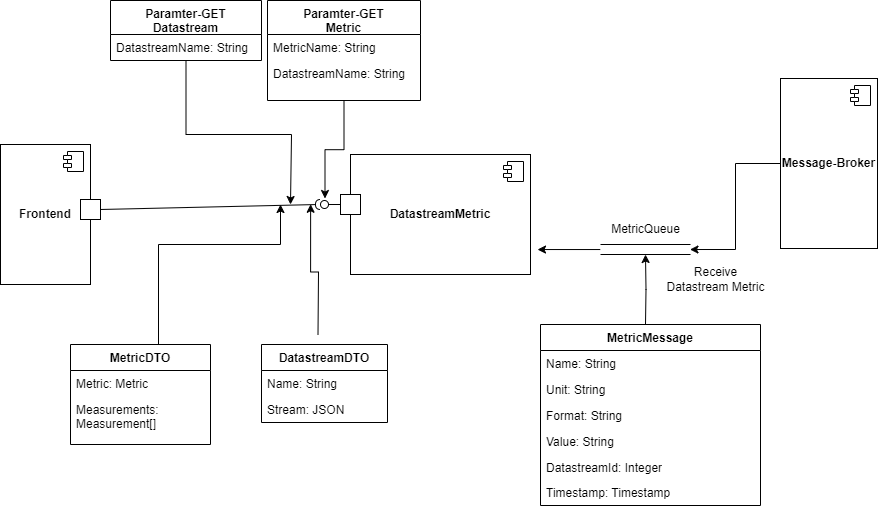

The diagram above was exported from draw.io. Its source (the exported page's mxGraphModel, read from the mxfile embedded in the PNG):
<mxGraphModel dx="782" dy="507" grid="1" gridSize="10" guides="1" tooltips="1" connect="1" arrows="1" fold="1" page="0" pageScale="1" pageWidth="827" pageHeight="1169" math="0" shadow="0">
  <root>
    <mxCell id="0" />
    <mxCell id="1" parent="0" />
    <mxCell id="-Q_btU9ZESprQx8ZSdgT-2" value="&lt;b&gt;DatastreamMetric&lt;/b&gt;" style="html=1;dropTarget=0;whiteSpace=wrap;" parent="1" vertex="1">
      <mxGeometry x="360" y="240" width="180" height="120" as="geometry" />
    </mxCell>
    <mxCell id="-Q_btU9ZESprQx8ZSdgT-3" value="" style="shape=module;jettyWidth=8;jettyHeight=4;" parent="-Q_btU9ZESprQx8ZSdgT-2" vertex="1">
      <mxGeometry x="1" width="20" height="20" relative="1" as="geometry">
        <mxPoint x="-27" y="7" as="offset" />
      </mxGeometry>
    </mxCell>
    <mxCell id="-Q_btU9ZESprQx8ZSdgT-4" value="" style="html=1;rounded=0;" parent="1" vertex="1">
      <mxGeometry x="350" y="280" width="20" height="20" as="geometry" />
    </mxCell>
    <mxCell id="-Q_btU9ZESprQx8ZSdgT-5" value="" style="endArrow=none;html=1;rounded=0;align=center;verticalAlign=top;endFill=0;labelBackgroundColor=none;endSize=2;" parent="1" source="-Q_btU9ZESprQx8ZSdgT-4" target="-Q_btU9ZESprQx8ZSdgT-6" edge="1">
      <mxGeometry relative="1" as="geometry" />
    </mxCell>
    <mxCell id="-Q_btU9ZESprQx8ZSdgT-6" value="" style="ellipse;html=1;fontSize=11;align=center;fillColor=none;points=[];aspect=fixed;resizable=0;verticalAlign=bottom;labelPosition=center;verticalLabelPosition=top;flipH=1;rotation=-220;" parent="1" vertex="1">
      <mxGeometry x="330" y="286" width="8" height="8" as="geometry" />
    </mxCell>
    <mxCell id="-Q_btU9ZESprQx8ZSdgT-10" value="" style="endArrow=none;html=1;rounded=0;align=center;verticalAlign=top;endFill=0;labelBackgroundColor=none;endSize=2;" parent="1" edge="1">
      <mxGeometry relative="1" as="geometry">
        <mxPoint x="570.4861204782289" y="286.51185834797025" as="sourcePoint" />
        <mxPoint x="570.5288755835977" y="286.4797612625829" as="targetPoint" />
      </mxGeometry>
    </mxCell>
    <mxCell id="-Q_btU9ZESprQx8ZSdgT-11" style="edgeStyle=orthogonalEdgeStyle;rounded=0;orthogonalLoop=1;jettySize=auto;html=1;entryX=1.976;entryY=0.476;entryDx=0;entryDy=0;entryPerimeter=0;" parent="1" target="-Q_btU9ZESprQx8ZSdgT-16" edge="1">
      <mxGeometry relative="1" as="geometry">
        <mxPoint x="327.5" y="420" as="sourcePoint" />
        <mxPoint x="327.9999999999998" y="336.4999999999999" as="targetPoint" />
      </mxGeometry>
    </mxCell>
    <mxCell id="-Q_btU9ZESprQx8ZSdgT-12" value="&lt;b&gt;Frontend&lt;/b&gt;" style="html=1;dropTarget=0;whiteSpace=wrap;" parent="1" vertex="1">
      <mxGeometry x="10" y="230" width="90" height="140" as="geometry" />
    </mxCell>
    <mxCell id="-Q_btU9ZESprQx8ZSdgT-13" value="" style="shape=module;jettyWidth=8;jettyHeight=4;" parent="-Q_btU9ZESprQx8ZSdgT-12" vertex="1">
      <mxGeometry x="1" width="20" height="20" relative="1" as="geometry">
        <mxPoint x="-27" y="7" as="offset" />
      </mxGeometry>
    </mxCell>
    <mxCell id="-Q_btU9ZESprQx8ZSdgT-14" value="" style="html=1;rounded=0;" parent="1" vertex="1">
      <mxGeometry x="90" y="285" width="20" height="20" as="geometry" />
    </mxCell>
    <mxCell id="-Q_btU9ZESprQx8ZSdgT-15" value="" style="endArrow=none;html=1;rounded=0;align=center;verticalAlign=top;endFill=0;labelBackgroundColor=none;endSize=2;exitX=1;exitY=0.5;exitDx=0;exitDy=0;" parent="1" source="-Q_btU9ZESprQx8ZSdgT-14" target="-Q_btU9ZESprQx8ZSdgT-16" edge="1">
      <mxGeometry relative="1" as="geometry">
        <mxPoint x="150" y="276.74666666666667" as="sourcePoint" />
      </mxGeometry>
    </mxCell>
    <mxCell id="-Q_btU9ZESprQx8ZSdgT-16" value="" style="shape=requiredInterface;html=1;fontSize=11;align=center;fillColor=none;points=[];aspect=fixed;resizable=0;verticalAlign=bottom;labelPosition=center;verticalLabelPosition=top;flipH=1;" parent="1" vertex="1">
      <mxGeometry x="325" y="285" width="5" height="10" as="geometry" />
    </mxCell>
    <mxCell id="-Q_btU9ZESprQx8ZSdgT-57" style="edgeStyle=orthogonalEdgeStyle;rounded=0;orthogonalLoop=1;jettySize=auto;html=1;entryX=0.994;entryY=1.167;entryDx=0;entryDy=0;entryPerimeter=0;" parent="1" source="-Q_btU9ZESprQx8ZSdgT-22" target="-Q_btU9ZESprQx8ZSdgT-27" edge="1">
      <mxGeometry relative="1" as="geometry" />
    </mxCell>
    <mxCell id="-Q_btU9ZESprQx8ZSdgT-22" value="&lt;b&gt;Message-Broker&lt;/b&gt;" style="html=1;dropTarget=0;whiteSpace=wrap;" parent="1" vertex="1">
      <mxGeometry x="790" y="164" width="97" height="170" as="geometry" />
    </mxCell>
    <mxCell id="-Q_btU9ZESprQx8ZSdgT-23" value="" style="shape=module;jettyWidth=8;jettyHeight=4;" parent="-Q_btU9ZESprQx8ZSdgT-22" vertex="1">
      <mxGeometry x="1" width="20" height="20" relative="1" as="geometry">
        <mxPoint x="-27" y="7" as="offset" />
      </mxGeometry>
    </mxCell>
    <mxCell id="-Q_btU9ZESprQx8ZSdgT-24" value="" style="endArrow=none;html=1;rounded=0;align=center;verticalAlign=top;endFill=0;labelBackgroundColor=none;endSize=2;entryX=-0.052;entryY=-0.158;entryDx=0;entryDy=0;entryPerimeter=0;" parent="1" edge="1">
      <mxGeometry relative="1" as="geometry">
        <mxPoint x="581.3919499082092" y="286.2814035634285" as="sourcePoint" />
        <mxPoint x="581.3710080329543" y="285.9992182834235" as="targetPoint" />
      </mxGeometry>
    </mxCell>
    <mxCell id="-Q_btU9ZESprQx8ZSdgT-59" style="edgeStyle=orthogonalEdgeStyle;rounded=0;orthogonalLoop=1;jettySize=auto;html=1;entryX=1.039;entryY=0.792;entryDx=0;entryDy=0;entryPerimeter=0;" parent="1" source="-Q_btU9ZESprQx8ZSdgT-25" target="-Q_btU9ZESprQx8ZSdgT-2" edge="1">
      <mxGeometry relative="1" as="geometry" />
    </mxCell>
    <mxCell id="-Q_btU9ZESprQx8ZSdgT-25" value="" style="html=1;dashed=0;whiteSpace=wrap;shape=partialRectangle;right=0;left=0;" parent="1" vertex="1">
      <mxGeometry x="610" y="330" width="90" height="10" as="geometry" />
    </mxCell>
    <mxCell id="-Q_btU9ZESprQx8ZSdgT-27" value="MetricQueue" style="text;html=1;align=center;verticalAlign=middle;resizable=0;points=[];autosize=1;strokeColor=none;fillColor=none;" parent="1" vertex="1">
      <mxGeometry x="610" y="300" width="90" height="30" as="geometry" />
    </mxCell>
    <mxCell id="-Q_btU9ZESprQx8ZSdgT-28" style="edgeStyle=orthogonalEdgeStyle;rounded=0;orthogonalLoop=1;jettySize=auto;html=1;entryX=0.5;entryY=1;entryDx=0;entryDy=0;" parent="1" target="-Q_btU9ZESprQx8ZSdgT-25" edge="1">
      <mxGeometry relative="1" as="geometry">
        <mxPoint x="655" y="410" as="sourcePoint" />
      </mxGeometry>
    </mxCell>
    <mxCell id="-Q_btU9ZESprQx8ZSdgT-31" value="Receive&lt;br&gt;Datastream Metric" style="text;html=1;align=center;verticalAlign=middle;resizable=0;points=[];autosize=1;strokeColor=none;fillColor=none;" parent="1" vertex="1">
      <mxGeometry x="665" y="345" width="120" height="40" as="geometry" />
    </mxCell>
    <mxCell id="-Q_btU9ZESprQx8ZSdgT-56" style="edgeStyle=orthogonalEdgeStyle;rounded=0;orthogonalLoop=1;jettySize=auto;html=1;entryX=1.03;entryY=1.034;entryDx=0;entryDy=0;entryPerimeter=0;" parent="1" source="-Q_btU9ZESprQx8ZSdgT-49" target="-Q_btU9ZESprQx8ZSdgT-6" edge="1">
      <mxGeometry relative="1" as="geometry" />
    </mxCell>
    <mxCell id="-Q_btU9ZESprQx8ZSdgT-49" value="Paramter-GET&lt;br&gt;Metric" style="swimlane;fontStyle=1;align=center;verticalAlign=top;childLayout=stackLayout;horizontal=1;startSize=34;horizontalStack=0;resizeParent=1;resizeParentMax=0;resizeLast=0;collapsible=1;marginBottom=0;whiteSpace=wrap;html=1;" parent="1" vertex="1">
      <mxGeometry x="277" y="86" width="153" height="100" as="geometry" />
    </mxCell>
    <mxCell id="-Q_btU9ZESprQx8ZSdgT-50" value="MetricName: String" style="text;strokeColor=none;fillColor=none;align=left;verticalAlign=top;spacingLeft=4;spacingRight=4;overflow=hidden;rotatable=0;points=[[0,0.5],[1,0.5]];portConstraint=eastwest;whiteSpace=wrap;html=1;" parent="-Q_btU9ZESprQx8ZSdgT-49" vertex="1">
      <mxGeometry y="34" width="153" height="26" as="geometry" />
    </mxCell>
    <mxCell id="-Q_btU9ZESprQx8ZSdgT-77" value="DatastreamName: String" style="text;strokeColor=none;fillColor=none;align=left;verticalAlign=top;spacingLeft=4;spacingRight=4;overflow=hidden;rotatable=0;points=[[0,0.5],[1,0.5]];portConstraint=eastwest;whiteSpace=wrap;html=1;" parent="-Q_btU9ZESprQx8ZSdgT-49" vertex="1">
      <mxGeometry y="60" width="153" height="40" as="geometry" />
    </mxCell>
    <mxCell id="-Q_btU9ZESprQx8ZSdgT-60" value="MetricMessage" style="swimlane;fontStyle=1;align=center;verticalAlign=top;childLayout=stackLayout;horizontal=1;startSize=26;horizontalStack=0;resizeParent=1;resizeParentMax=0;resizeLast=0;collapsible=1;marginBottom=0;whiteSpace=wrap;html=1;" parent="1" vertex="1">
      <mxGeometry x="550" y="410" width="220" height="181" as="geometry" />
    </mxCell>
    <mxCell id="-Q_btU9ZESprQx8ZSdgT-61" value="Name: String" style="text;strokeColor=none;fillColor=none;align=left;verticalAlign=top;spacingLeft=4;spacingRight=4;overflow=hidden;rotatable=0;points=[[0,0.5],[1,0.5]];portConstraint=eastwest;whiteSpace=wrap;html=1;" parent="-Q_btU9ZESprQx8ZSdgT-60" vertex="1">
      <mxGeometry y="26" width="220" height="26" as="geometry" />
    </mxCell>
    <mxCell id="-Q_btU9ZESprQx8ZSdgT-62" value="Unit: String" style="text;strokeColor=none;fillColor=none;align=left;verticalAlign=top;spacingLeft=4;spacingRight=4;overflow=hidden;rotatable=0;points=[[0,0.5],[1,0.5]];portConstraint=eastwest;whiteSpace=wrap;html=1;" parent="-Q_btU9ZESprQx8ZSdgT-60" vertex="1">
      <mxGeometry y="52" width="220" height="26" as="geometry" />
    </mxCell>
    <mxCell id="-Q_btU9ZESprQx8ZSdgT-63" value="Format: String" style="text;strokeColor=none;fillColor=none;align=left;verticalAlign=top;spacingLeft=4;spacingRight=4;overflow=hidden;rotatable=0;points=[[0,0.5],[1,0.5]];portConstraint=eastwest;whiteSpace=wrap;html=1;" parent="-Q_btU9ZESprQx8ZSdgT-60" vertex="1">
      <mxGeometry y="78" width="220" height="26" as="geometry" />
    </mxCell>
    <mxCell id="-Q_btU9ZESprQx8ZSdgT-64" value="Value: String" style="text;strokeColor=none;fillColor=none;align=left;verticalAlign=top;spacingLeft=4;spacingRight=4;overflow=hidden;rotatable=0;points=[[0,0.5],[1,0.5]];portConstraint=eastwest;whiteSpace=wrap;html=1;" parent="-Q_btU9ZESprQx8ZSdgT-60" vertex="1">
      <mxGeometry y="104" width="220" height="26" as="geometry" />
    </mxCell>
    <mxCell id="-Q_btU9ZESprQx8ZSdgT-65" value="DatastreamId: Integer" style="text;strokeColor=none;fillColor=none;align=left;verticalAlign=top;spacingLeft=4;spacingRight=4;overflow=hidden;rotatable=0;points=[[0,0.5],[1,0.5]];portConstraint=eastwest;whiteSpace=wrap;html=1;" parent="-Q_btU9ZESprQx8ZSdgT-60" vertex="1">
      <mxGeometry y="130" width="220" height="26" as="geometry" />
    </mxCell>
    <mxCell id="-Q_btU9ZESprQx8ZSdgT-66" value="Timestamp: Timestamp" style="text;html=1;strokeColor=none;fillColor=none;align=left;verticalAlign=middle;spacingLeft=4;spacingRight=4;overflow=hidden;rotatable=0;points=[[0,0.5],[1,0.5]];portConstraint=eastwest;whiteSpace=wrap;" parent="-Q_btU9ZESprQx8ZSdgT-60" vertex="1">
      <mxGeometry y="156" width="220" height="25" as="geometry" />
    </mxCell>
    <mxCell id="-Q_btU9ZESprQx8ZSdgT-67" value="DatastreamDTO" style="swimlane;fontStyle=1;align=center;verticalAlign=top;childLayout=stackLayout;horizontal=1;startSize=26;horizontalStack=0;resizeParent=1;resizeParentMax=0;resizeLast=0;collapsible=1;marginBottom=0;whiteSpace=wrap;html=1;" parent="1" vertex="1">
      <mxGeometry x="271" y="430" width="126" height="78" as="geometry" />
    </mxCell>
    <mxCell id="-Q_btU9ZESprQx8ZSdgT-68" value="Name: String" style="text;strokeColor=none;fillColor=none;align=left;verticalAlign=top;spacingLeft=4;spacingRight=4;overflow=hidden;rotatable=0;points=[[0,0.5],[1,0.5]];portConstraint=eastwest;whiteSpace=wrap;html=1;" parent="-Q_btU9ZESprQx8ZSdgT-67" vertex="1">
      <mxGeometry y="26" width="126" height="26" as="geometry" />
    </mxCell>
    <mxCell id="-Q_btU9ZESprQx8ZSdgT-69" value="Stream: JSON" style="text;strokeColor=none;fillColor=none;align=left;verticalAlign=top;spacingLeft=4;spacingRight=4;overflow=hidden;rotatable=0;points=[[0,0.5],[1,0.5]];portConstraint=eastwest;whiteSpace=wrap;html=1;" parent="-Q_btU9ZESprQx8ZSdgT-67" vertex="1">
      <mxGeometry y="52" width="126" height="26" as="geometry" />
    </mxCell>
    <mxCell id="-Q_btU9ZESprQx8ZSdgT-76" style="edgeStyle=orthogonalEdgeStyle;rounded=0;orthogonalLoop=1;jettySize=auto;html=1;" parent="1" source="-Q_btU9ZESprQx8ZSdgT-73" edge="1">
      <mxGeometry relative="1" as="geometry">
        <mxPoint x="290" y="290" as="targetPoint" />
        <Array as="points">
          <mxPoint x="168" y="330" />
          <mxPoint x="290" y="330" />
        </Array>
      </mxGeometry>
    </mxCell>
    <mxCell id="-Q_btU9ZESprQx8ZSdgT-73" value="MetricDTO" style="swimlane;fontStyle=1;align=center;verticalAlign=top;childLayout=stackLayout;horizontal=1;startSize=26;horizontalStack=0;resizeParent=1;resizeParentMax=0;resizeLast=0;collapsible=1;marginBottom=0;whiteSpace=wrap;html=1;" parent="1" vertex="1">
      <mxGeometry x="80" y="430" width="140" height="100" as="geometry" />
    </mxCell>
    <mxCell id="-Q_btU9ZESprQx8ZSdgT-74" value="Metric: Metric" style="text;strokeColor=none;fillColor=none;align=left;verticalAlign=top;spacingLeft=4;spacingRight=4;overflow=hidden;rotatable=0;points=[[0,0.5],[1,0.5]];portConstraint=eastwest;whiteSpace=wrap;html=1;" parent="-Q_btU9ZESprQx8ZSdgT-73" vertex="1">
      <mxGeometry y="26" width="140" height="26" as="geometry" />
    </mxCell>
    <mxCell id="-Q_btU9ZESprQx8ZSdgT-75" value="Measurements: Measurement[]" style="text;strokeColor=none;fillColor=none;align=left;verticalAlign=top;spacingLeft=4;spacingRight=4;overflow=hidden;rotatable=0;points=[[0,0.5],[1,0.5]];portConstraint=eastwest;whiteSpace=wrap;html=1;" parent="-Q_btU9ZESprQx8ZSdgT-73" vertex="1">
      <mxGeometry y="52" width="140" height="48" as="geometry" />
    </mxCell>
    <mxCell id="jFfUEJZv5wbgatMF2Rlk-2" style="edgeStyle=orthogonalEdgeStyle;rounded=0;orthogonalLoop=1;jettySize=auto;html=1;" parent="1" source="-Q_btU9ZESprQx8ZSdgT-78" edge="1">
      <mxGeometry relative="1" as="geometry">
        <mxPoint x="300" y="290" as="targetPoint" />
        <Array as="points">
          <mxPoint x="196" y="220" />
          <mxPoint x="301" y="220" />
        </Array>
      </mxGeometry>
    </mxCell>
    <mxCell id="-Q_btU9ZESprQx8ZSdgT-78" value="Paramter-GET&lt;br&gt;Datastream" style="swimlane;fontStyle=1;align=center;verticalAlign=top;childLayout=stackLayout;horizontal=1;startSize=34;horizontalStack=0;resizeParent=1;resizeParentMax=0;resizeLast=0;collapsible=1;marginBottom=0;whiteSpace=wrap;html=1;" parent="1" vertex="1">
      <mxGeometry x="120" y="86" width="151" height="60" as="geometry" />
    </mxCell>
    <mxCell id="-Q_btU9ZESprQx8ZSdgT-79" value="DatastreamName: String" style="text;strokeColor=none;fillColor=none;align=left;verticalAlign=top;spacingLeft=4;spacingRight=4;overflow=hidden;rotatable=0;points=[[0,0.5],[1,0.5]];portConstraint=eastwest;whiteSpace=wrap;html=1;" parent="-Q_btU9ZESprQx8ZSdgT-78" vertex="1">
      <mxGeometry y="34" width="151" height="26" as="geometry" />
    </mxCell>
  </root>
</mxGraphModel>